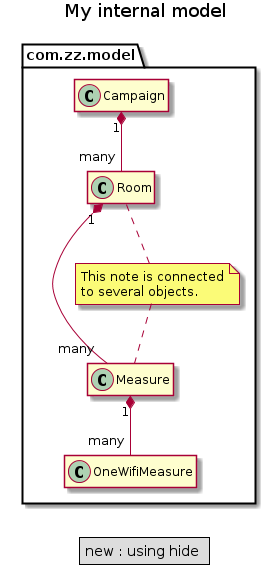

The diagram above was rendered by PlantUML. Its source (embedded in the PNG):
@startuml
	title My internal model


	class com.zz.model.Measure {
		mTimestamp
		+ getWifis()
	}
	class com.zz.model.OneWifiMeasure

	com.zz.model.Measure "1" *--  "many" com.zz.model.OneWifiMeasure


	note "This note is connected\nto several objects." as com.zz.model.Note
	com.zz.model.Room .. com.zz.model.Note
	com.zz.model.Note .. com.zz.model.Measure

	hide methods
	hide members

	class com.zz.model.Campaign 
	class com.zz.model.Room 

	com.zz.model.Campaign "1" *-- "many" com.zz.model.Room
	com.zz.model.Room "1" *--  "many" com.zz.model.Measure

	legend
		new : using hide 
	endlegend
@enduml